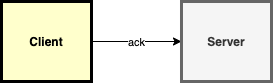

The diagram above was exported from draw.io. Its source (the exported page's mxGraphModel, read from the mxfile embedded in the PNG):
<mxGraphModel dx="1426" dy="767" grid="1" gridSize="10" guides="1" tooltips="1" connect="1" arrows="1" fold="1" page="1" pageScale="1" pageWidth="826" pageHeight="1169" background="#ffffff" math="0" shadow="0">
  <root>
    <mxCell id="0" />
    <mxCell id="1" parent="0" />
    <mxCell id="cDan2vEMdpgY-8VtAFg--102" value="ack" style="edgeStyle=orthogonalEdgeStyle;rounded=0;orthogonalLoop=1;jettySize=auto;html=1;entryX=0;entryY=0.5;entryDx=0;entryDy=0;" edge="1" parent="1" source="3" target="cDan2vEMdpgY-8VtAFg--99">
      <mxGeometry relative="1" as="geometry" />
    </mxCell>
    <mxCell id="3" value="Client" style="whiteSpace=wrap;align=center;verticalAlign=middle;fontStyle=1;strokeWidth=3;fillColor=#FFFFCC" parent="1" vertex="1">
      <mxGeometry x="80" y="80" width="90" height="80" as="geometry" />
    </mxCell>
    <mxCell id="cDan2vEMdpgY-8VtAFg--99" value="Server" style="whiteSpace=wrap;align=center;verticalAlign=middle;fontStyle=1;strokeWidth=3;fillColor=#f5f5f5;strokeColor=#666666;fontColor=#333333;" vertex="1" parent="1">
      <mxGeometry x="260" y="80" width="90" height="80" as="geometry" />
    </mxCell>
  </root>
</mxGraphModel>